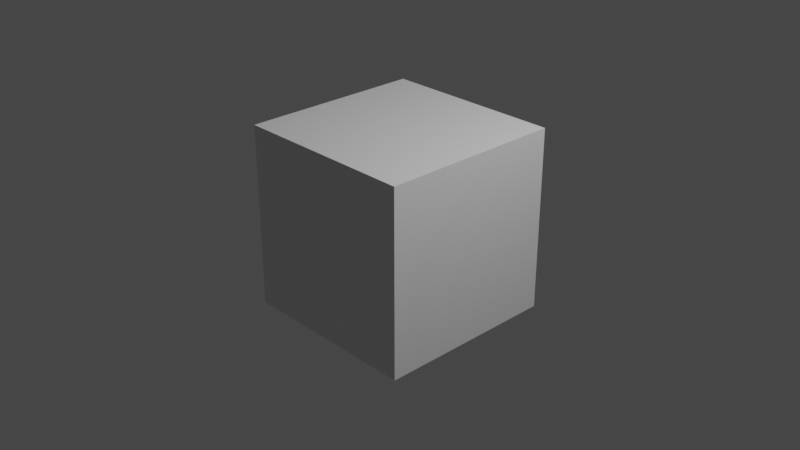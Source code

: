 # Source: 3.04.6-3.04.3.blend  (saved by Blender 3.4.6; exported with 4.5.12 LTS)
import bpy
from mathutils import Matrix  # noqa: F401  (used for matrix-valued properties, if any)

bpy.ops.wm.read_factory_settings(use_empty=True)
scene = bpy.context.scene
scene.name = 'Scene'

# ---- collections
col_collection = bpy.data.collections.new('Collection'); scene.collection.children.link(col_collection)

# ---- materials (node trees are filled in below, after node groups)
mat_material = bpy.data.materials.new('Material')
mat_material.alpha_threshold = 0.0
mat_material.use_transparent_shadow = False
mat_material.roughness = 0.5
mat_material.line_color = (0.0, 0.0, 0.0, 1.0)

# ---- material node trees
mat_material.use_nodes = True; mat_material.node_tree.nodes.clear()
_N = mat_material.node_tree.nodes; _L = mat_material.node_tree.links
n0 = _N.new('ShaderNodeOutputMaterial'); n0.name = 'Material Output'; n0.location = (300, 300)
n1 = _N.new('ShaderNodeBsdfPrincipled'); n1.name = 'Principled BSDF'; n1.location = (10, 300)
n1.distribution = 'GGX'
n1.subsurface_method = 'RANDOM_WALK_SKIN'
n1.inputs[3].default_value = 1.45
n1.inputs[27].default_value = (0.0, 0.0, 0.0, 1.0)
n1.inputs[28].default_value = 1.0
_L.new(n1.outputs[0], n0.inputs[0])
n0.is_active_output = True

# ---- world
world_world = bpy.data.worlds.new('World'); scene.world = world_world
world_world.use_nodes = True; world_world.node_tree.nodes.clear()
_N = world_world.node_tree.nodes; _L = world_world.node_tree.links
n0 = _N.new('ShaderNodeOutputWorld'); n0.name = 'World Output'; n0.location = (300, 300)
n1 = _N.new('ShaderNodeBackground'); n1.name = 'Background'; n1.location = (10, 300)
n1.inputs[0].default_value = (0.05088, 0.05088, 0.05088, 1.0)
_L.new(n1.outputs[0], n0.inputs[0])
n0.is_active_output = True
world_world.color = (0.05088, 0.05088, 0.05088)
world_world.use_sun_shadow = False
world_world.sun_shadow_jitter_overblur = 0.0

# ---- cameras
cam_camera = bpy.data.cameras.new('Camera')
cam_camera.clip_end = 100.0
cam_camera.ortho_scale = 7.314

# ---- lights
light_light = bpy.data.lights.new('Light', 'POINT')
light_light.transmission_factor = 0.0
light_light.energy = 1000.0
light_light.shadow_soft_size = 0.1
light_light.shadow_maximum_resolution = 0.006
light_light.use_absolute_resolution = True

# ---- meshes
me_cube = bpy.data.meshes.new('Cube')
me_cube.from_pydata([(1.0, 1.0, 1.0), (1.0, 1.0, -1.0), (1.0, -1.0, 1.0), (1.0, -1.0, -1.0), (-1.0, 1.0, 1.0), (-1.0, 1.0, -1.0), (-1.0, -1.0, 1.0), (-1.0, -1.0, -1.0)], [], [(0, 4, 6, 2), (3, 2, 6, 7), (7, 6, 4, 5), (5, 1, 3, 7), (1, 0, 2, 3), (5, 4, 0, 1)])
_uv = me_cube.uv_layers.new(name='UVMap')
_uv.uv.foreach_set('vector', [0.625, 0.5, 0.875, 0.5, 0.875, 0.75, 0.625, 0.75, 0.375, 0.75, 0.625, 0.75, 0.625, 1.0, 0.375, 1.0, 0.375, 0.0, 0.625, 0.0, 0.625, 0.25, 0.375, 0.25, 0.125, 0.5, 0.375, 0.5, 0.375, 0.75, 0.125, 0.75, 0.375, 0.5, 0.625, 0.5, 0.625, 0.75, 0.375, 0.75, 0.375, 0.25, 0.625, 0.25, 0.625, 0.5, 0.375, 0.5])
me_cube.materials.append(mat_material)
me_cube.use_mirror_vertex_groups = False
me_cube.update()

# ---- objects
ob_cube = bpy.data.objects.new('Cube', me_cube)
ob_light = bpy.data.objects.new('Light', light_light)
ob_camera = bpy.data.objects.new('Camera', cam_camera)

# ---- transforms, parenting, visibility, modifiers, constraints
ob_cube.location = (0.0, 0.0, 0.0)
ob_cube.lock_rotations_4d = False
ob_cube.empty_display_type = 'ARROWS'
ob_cube.lineart.crease_threshold = 0.0
ob_light.location = (4.076, 1.005, 5.904)
ob_light.rotation_euler = (0.6503, 0.05522, 1.866)
ob_light.lock_rotations_4d = False
ob_light.empty_display_type = 'ARROWS'
ob_light.color = (0.0, 0.0, 0.0, 0.0)
ob_light.lineart.crease_threshold = 0.0
ob_camera.location = (7.359, -6.926, 4.958)
ob_camera.rotation_euler = (1.109, 0.0, 0.8149)
ob_camera.lock_rotations_4d = False
ob_camera.empty_display_type = 'ARROWS'
ob_camera.color = (0.0, 0.0, 0.0, 0.0)
ob_camera.display_type = 'WIRE'
ob_camera.lineart.crease_threshold = 0.0

# ---- collection membership
col_collection.objects.link(ob_cube)
col_collection.objects.link(ob_light)
col_collection.objects.link(ob_camera)

# ---- scene / render settings (as saved in the file)
scene.camera = ob_camera
scene.frame_start = 1; scene.frame_end = 250; scene.frame_set(1)
scene.render.engine = 'BLENDER_EEVEE_NEXT'
scene.cycles.sampling_pattern = 'TABULATED_SOBOL'
scene.cycles.use_light_tree = False
scene.view_settings.view_transform = 'Filmic'
bpy.context.view_layer.update()
